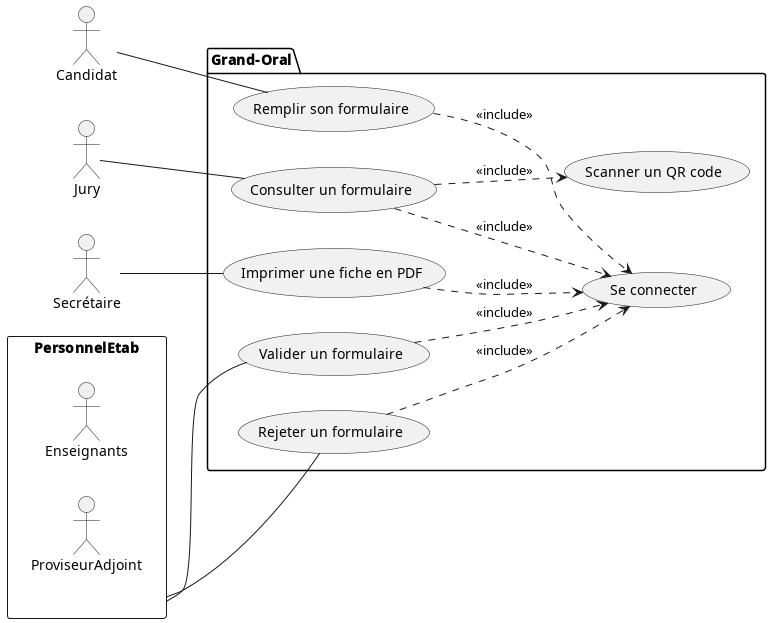

The diagram above was rendered by PlantUML. Its source (embedded in the PNG):
@startuml
left to right direction

actor cnd as "Candidat"
rectangle PersonnelEtab {
    actor ens as "Enseignants"
    actor prov as "ProviseurAdjoint"
}
actor jury as "Jury"
actor secr as "Secrétaire"

package Grand-Oral {
    usecase "Se connecter" as connect
    usecase "Remplir son formulaire" as form
    usecase "Imprimer une fiche en PDF" as pdf
    usecase "Valider un formulaire" as valid
    usecase "Rejeter un formulaire" as rejet
    usecase "Scanner un QR code" as qr
    usecase "Consulter un formulaire" as verif
}
cnd -- form
form ..> connect : <<include>>
PersonnelEtab -- valid
valid ..> connect : <<include>>
PersonnelEtab -- rejet
rejet ..> connect : <<include>>
secr -- pdf
pdf ..> connect : <<include>>
jury -- verif
verif ..> qr : <<include>>
verif ..> connect : <<include>>
@enduml